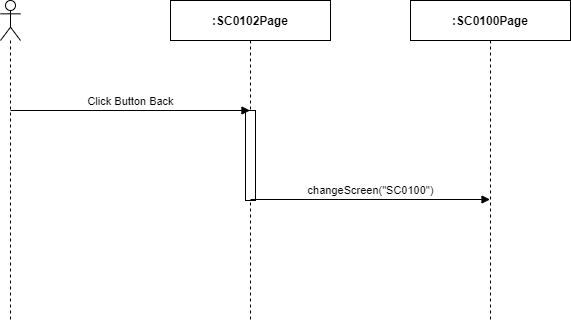

The diagram above was exported from draw.io. Its source (the exported page's mxGraphModel, read from the mxfile embedded in the PNG):
<mxGraphModel dx="1024" dy="592" grid="1" gridSize="10" guides="1" tooltips="1" connect="1" arrows="1" fold="1" page="1" pageScale="1" pageWidth="850" pageHeight="1100" math="0" shadow="0">
  <root>
    <mxCell id="twGoQ-xRnooRtptiKPSB-0" />
    <mxCell id="twGoQ-xRnooRtptiKPSB-1" parent="twGoQ-xRnooRtptiKPSB-0" />
    <mxCell id="1V77wKN769EUh1YBRXYH-0" value="" style="shape=umlLifeline;participant=umlActor;perimeter=lifelinePerimeter;whiteSpace=wrap;html=1;container=1;collapsible=0;recursiveResize=0;verticalAlign=top;spacingTop=36;outlineConnect=0;" parent="twGoQ-xRnooRtptiKPSB-1" vertex="1">
      <mxGeometry x="310" y="80" width="20" height="320" as="geometry" />
    </mxCell>
    <mxCell id="1V77wKN769EUh1YBRXYH-1" value="&lt;b&gt;:SC0102Page&lt;/b&gt;" style="shape=umlLifeline;perimeter=lifelinePerimeter;whiteSpace=wrap;html=1;container=1;collapsible=0;recursiveResize=0;outlineConnect=0;" parent="twGoQ-xRnooRtptiKPSB-1" vertex="1">
      <mxGeometry x="480" y="80" width="160" height="320" as="geometry" />
    </mxCell>
    <mxCell id="1V77wKN769EUh1YBRXYH-2" value="" style="html=1;points=[];perimeter=orthogonalPerimeter;" parent="1V77wKN769EUh1YBRXYH-1" vertex="1">
      <mxGeometry x="75" y="110" width="10" height="90" as="geometry" />
    </mxCell>
    <mxCell id="1V77wKN769EUh1YBRXYH-3" value="&lt;b&gt;:SC0100Page&lt;/b&gt;" style="shape=umlLifeline;perimeter=lifelinePerimeter;whiteSpace=wrap;html=1;container=1;collapsible=0;recursiveResize=0;outlineConnect=0;" parent="twGoQ-xRnooRtptiKPSB-1" vertex="1">
      <mxGeometry x="720" y="80" width="160" height="320" as="geometry" />
    </mxCell>
    <mxCell id="1V77wKN769EUh1YBRXYH-4" value="Click Button Back" style="html=1;verticalAlign=bottom;endArrow=block;" parent="twGoQ-xRnooRtptiKPSB-1" target="1V77wKN769EUh1YBRXYH-1" edge="1">
      <mxGeometry width="80" relative="1" as="geometry">
        <mxPoint x="320" y="190" as="sourcePoint" />
        <mxPoint x="400" y="190" as="targetPoint" />
      </mxGeometry>
    </mxCell>
    <mxCell id="1V77wKN769EUh1YBRXYH-5" value="changeScreen(&quot;SC0100&quot;)" style="html=1;verticalAlign=bottom;endArrow=block;" parent="twGoQ-xRnooRtptiKPSB-1" edge="1">
      <mxGeometry width="80" relative="1" as="geometry">
        <mxPoint x="560" y="279" as="sourcePoint" />
        <mxPoint x="799.5" y="279" as="targetPoint" />
      </mxGeometry>
    </mxCell>
  </root>
</mxGraphModel>